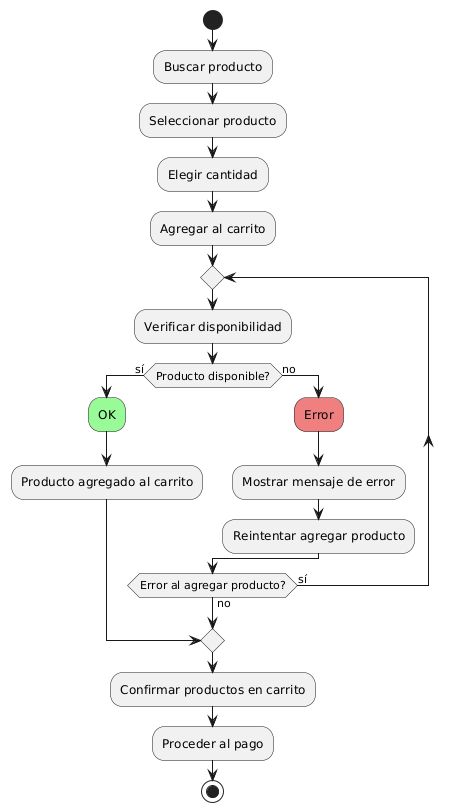

The diagram above was rendered by PlantUML. Its source (embedded in the PNG):
@startuml
start

:Buscar producto;
:Seleccionar producto;
:Elegir cantidad;
:Agregar al carrito;

repeat
    :Verificar disponibilidad;
    if (Producto disponible?) then (sí)
        #palegreen:OK;
        :Producto agregado al carrito;
        break
    else (no)
        #lightcoral:Error;
        :Mostrar mensaje de error;
        :Reintentar agregar producto;
    endif
repeat while (Error al agregar producto?) is (sí) not (no)

:Confirmar productos en carrito;
:Proceder al pago;

stop
@enduml